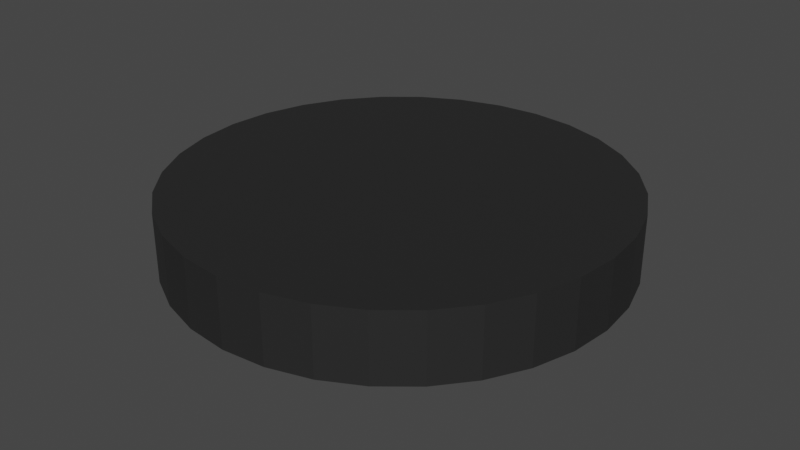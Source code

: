 # Source: Tire.blend  (saved by Blender 3.6.11; exported with 4.5.12 LTS)
import bpy
from mathutils import Matrix  # noqa: F401  (used for matrix-valued properties, if any)

bpy.ops.wm.read_factory_settings(use_empty=True)
scene = bpy.context.scene
scene.name = 'Scene'

# ---- collections
col_collection = bpy.data.collections.new('Collection'); scene.collection.children.link(col_collection)

# ---- materials (node trees are filled in below, after node groups)
mat_gray = bpy.data.materials.new('Gray')
mat_gray.alpha_threshold = 0.0
mat_gray.use_transparent_shadow = False
mat_gray.roughness = 0.5
mat_gray.line_color = (0.0, 0.0, 0.0, 1.0)
mat_white = bpy.data.materials.new('White')
mat_white.use_transparent_shadow = False
mat_black = bpy.data.materials.new('Black')
mat_black.use_transparent_shadow = False

# ---- material node trees
mat_gray.use_nodes = True; mat_gray.node_tree.nodes.clear()
_N = mat_gray.node_tree.nodes; _L = mat_gray.node_tree.links
n0 = _N.new('ShaderNodeOutputMaterial'); n0.name = 'Material Output'; n0.location = (300, 300)
n1 = _N.new('ShaderNodeBsdfPrincipled'); n1.name = 'Principled BSDF'; n1.location = (10, 300)
n1.distribution = 'GGX'
n1.subsurface_method = 'RANDOM_WALK_SKIN'
n1.inputs[0].default_value = (0.1282, 0.1282, 0.1282, 1.0)
n1.inputs[3].default_value = 1.45
n1.inputs[27].default_value = (0.0, 0.0, 0.0, 1.0)
n1.inputs[28].default_value = 1.0
_L.new(n1.outputs[0], n0.inputs[0])
n0.is_active_output = True
mat_white.use_nodes = True; mat_white.node_tree.nodes.clear()
_N = mat_white.node_tree.nodes; _L = mat_white.node_tree.links
n0 = _N.new('ShaderNodeBsdfPrincipled'); n0.name = 'Principled BSDF'; n0.location = (10, 300)
n0.distribution = 'GGX'
n0.subsurface_method = 'RANDOM_WALK_SKIN'
n0.inputs[0].default_value = (1.0, 1.0, 1.0, 1.0)
n0.inputs[3].default_value = 1.45
n0.inputs[27].default_value = (0.0, 0.0, 0.0, 1.0)
n0.inputs[28].default_value = 1.0
n1 = _N.new('ShaderNodeOutputMaterial'); n1.name = 'Material Output'; n1.location = (300, 300)
_L.new(n0.outputs[0], n1.inputs[0])
n1.is_active_output = True
mat_black.use_nodes = True; mat_black.node_tree.nodes.clear()
_N = mat_black.node_tree.nodes; _L = mat_black.node_tree.links
n0 = _N.new('ShaderNodeBsdfPrincipled'); n0.name = 'Principled BSDF'; n0.location = (10, 300)
n0.distribution = 'GGX'
n0.subsurface_method = 'RANDOM_WALK_SKIN'
n0.inputs[0].default_value = (0.02038, 0.02038, 0.02038, 1.0)
n0.inputs[3].default_value = 1.45
n0.inputs[27].default_value = (0.0, 0.0, 0.0, 1.0)
n0.inputs[28].default_value = 1.0
n1 = _N.new('ShaderNodeOutputMaterial'); n1.name = 'Material Output'; n1.location = (300, 300)
_L.new(n0.outputs[0], n1.inputs[0])
n1.is_active_output = True

# ---- world
world_world = bpy.data.worlds.new('World'); scene.world = world_world
world_world.use_nodes = True; world_world.node_tree.nodes.clear()
_N = world_world.node_tree.nodes; _L = world_world.node_tree.links
n0 = _N.new('ShaderNodeOutputWorld'); n0.name = 'World Output'; n0.location = (300, 300)
n1 = _N.new('ShaderNodeBackground'); n1.name = 'Background'; n1.location = (10, 300)
n1.inputs[0].default_value = (0.05088, 0.05088, 0.05088, 1.0)
_L.new(n1.outputs[0], n0.inputs[0])
n0.is_active_output = True
world_world.color = (0.05088, 0.05088, 0.05088)
world_world.use_sun_shadow = False
world_world.sun_shadow_jitter_overblur = 0.0

# ---- meshes
me_tire = bpy.data.meshes.new('Tire')
me_tire.from_pydata([(5.743e-09, 0.3874, -0.1913), (0.07557, 0.3799, -0.1913), (0.0, 1.0, 0.1625), (0.0, 1.0, -0.06744), (0.1951, 0.9808, 0.1625), (0.1951, 0.9808, -0.06744), (0.3827, 0.9239, 0.1625), (0.3827, 0.9239, -0.06744), (0.5556, 0.8315, 0.1625), (0.5556, 0.8315, -0.06744), (0.7071, 0.7071, 0.1625), (0.7071, 0.7071, -0.06744), (0.8315, 0.5556, 0.1625), (0.8315, 0.5556, -0.06744), (0.9239, 0.3827, 0.1625), (0.9239, 0.3827, -0.06744), (0.9808, 0.1951, 0.1625), (0.9808, 0.1951, -0.06744), (1.0, 0.0, 0.1625), (1.0, 0.0, -0.06744), (0.9808, -0.1951, 0.1625), (0.9808, -0.1951, -0.06744), (0.9239, -0.3827, 0.1625), (0.9239, -0.3827, -0.06744), (0.8315, -0.5556, 0.1625), (0.8315, -0.5556, -0.06744), (0.7071, -0.7071, 0.1625), (0.7071, -0.7071, -0.06744), (0.5556, -0.8315, 0.1625), (0.5556, -0.8315, -0.06744), (0.3827, -0.9239, 0.1625), (0.3827, -0.9239, -0.06744), (0.1951, -0.9808, 0.1625), (0.1951, -0.9808, -0.06744), (0.0, -1.0, 0.1625), (0.0, -1.0, -0.06744), (-0.1951, -0.9808, 0.1625), (-0.1951, -0.9808, -0.06744), (-0.3827, -0.9239, 0.1625), (-0.3827, -0.9239, -0.06744), (-0.5556, -0.8315, 0.1625), (-0.5556, -0.8315, -0.06744), (-0.7071, -0.7071, 0.1625), (-0.7071, -0.7071, -0.06744), (-0.8315, -0.5556, 0.1625), (-0.8315, -0.5556, -0.06744), (-0.9239, -0.3827, 0.1625), (-0.9239, -0.3827, -0.06744), (-0.9808, -0.1951, 0.1625), (-0.9808, -0.1951, -0.06744), (-1.0, 0.0, 0.1625), (-1.0, 0.0, -0.06744), (-0.9808, 0.1951, 0.1625), (-0.9808, 0.1951, -0.06744), (-0.9239, 0.3827, 0.1625), (-0.9239, 0.3827, -0.06744), (-0.8315, 0.5556, 0.1625), (-0.8315, 0.5556, -0.06744), (-0.7071, 0.7071, 0.1625), (-0.7071, 0.7071, -0.06744), (-0.5556, 0.8315, 0.1625), (-0.5556, 0.8315, -0.06744), (-0.3827, 0.9239, 0.1625), (-0.3827, 0.9239, -0.06744), (-0.1951, 0.9808, 0.1625), (-0.1951, 0.9808, -0.06744), (0.1482, 0.3579, -0.1913), (0.2152, 0.3221, -0.1913), (0.2739, 0.2739, -0.1913), (0.3221, 0.2152, -0.1913), (0.3579, 0.1482, -0.1913), (0.3799, 0.07557, -0.1913), (0.3874, 7.441e-09, -0.1913), (0.3799, -0.07557, -0.1913), (0.3579, -0.1482, -0.1913), (0.3221, -0.2152, -0.1913), (0.2739, -0.2739, -0.1913), (0.2152, -0.3221, -0.1913), (0.1482, -0.3579, -0.1913), (0.07557, -0.3799, -0.1913), (5.743e-09, -0.3874, -0.1913), (-0.07557, -0.3799, -0.1913), (-0.1482, -0.3579, -0.1913), (-0.2152, -0.3221, -0.1913), (-0.2739, -0.2739, -0.1913), (-0.3221, -0.2152, -0.1913), (-0.3579, -0.1482, -0.1913), (-0.3799, -0.07557, -0.1913), (-0.3874, 7.441e-09, -0.1913), (-0.3799, 0.07557, -0.1913), (-0.3579, 0.1482, -0.1913), (-0.3221, 0.2152, -0.1913), (-0.2739, 0.2739, -0.1913), (-0.2152, 0.3221, -0.1913), (-0.1482, 0.3579, -0.1913), (-0.07557, 0.3799, -0.1913), (0.5994, 0.2483, -0.15), (0.7616, 0.3155, -0.1087), (0.2483, -0.5994, -0.15), (0.3155, -0.7616, -0.1087), (-0.5994, -0.2483, -0.15), (-0.7616, -0.3155, -0.1087), (-0.2483, 0.5994, -0.15), (-0.3155, 0.7616, -0.1087), (0.3604, 0.5394, -0.15), (0.458, 0.6854, -0.1087), (0.5394, -0.3604, -0.15), (0.6854, -0.458, -0.1087), (-0.3604, -0.5394, -0.15), (-0.458, -0.6854, -0.1087), (-0.5394, 0.3604, -0.15), (-0.6854, 0.458, -0.1087), (0.6488, 5.234e-09, -0.15), (0.8244, 2.617e-09, -0.1087), (0.8085, 0.1608, -0.1087), (0.6363, 0.1266, -0.15), (4.229e-09, -0.6488, -0.15), (2.115e-09, -0.8244, -0.1087), (0.1608, -0.8085, -0.1087), (0.1266, -0.6363, -0.15), (-0.6488, 5.234e-09, -0.15), (-0.8244, 2.617e-09, -0.1087), (-0.8085, -0.1608, -0.1087), (-0.6363, -0.1266, -0.15), (0.5394, 0.3604, -0.15), (0.6854, 0.458, -0.1087), (0.5829, 0.5829, -0.1087), (0.4587, 0.4587, -0.15), (0.3604, -0.5394, -0.15), (0.458, -0.6854, -0.1087), (0.5829, -0.5829, -0.1087), (0.4587, -0.4587, -0.15), (-0.5394, -0.3604, -0.15), (-0.6854, -0.458, -0.1087), (-0.5829, -0.5829, -0.1087), (-0.4587, -0.4587, -0.15), (-0.3604, 0.5394, -0.15), (-0.458, 0.6854, -0.1087), (-0.5829, 0.5829, -0.1087), (-0.4587, 0.4587, -0.15), (4.229e-09, 0.6488, -0.15), (2.115e-09, 0.8244, -0.1087), (-0.1608, 0.8085, -0.1087), (-0.1266, 0.6363, -0.15), (0.2483, 0.5994, -0.15), (0.3155, 0.7616, -0.1087), (0.1608, 0.8085, -0.1087), (0.1266, 0.6363, -0.15), (0.5994, -0.2483, -0.15), (0.7616, -0.3155, -0.1087), (0.8085, -0.1608, -0.1087), (0.6363, -0.1266, -0.15), (-0.2483, -0.5994, -0.15), (-0.3155, -0.7616, -0.1087), (-0.1608, -0.8085, -0.1087), (-0.1266, -0.6363, -0.15), (-0.5994, 0.2483, -0.15), (-0.7616, 0.3155, -0.1087), (-0.8085, 0.1608, -0.1087), (-0.6363, 0.1266, -0.15), (0.7616, 0.3155, -0.1845), (0.9239, 0.3827, -0.1432), (0.3155, -0.7616, -0.1845), (0.3827, -0.9239, -0.1432), (0.1951, 0.9808, -0.1432), (-1.813e-11, 1.0, -0.1432), (-0.7616, -0.3155, -0.1845), (-0.9239, -0.3827, -0.1432), (0.3827, 0.9239, -0.1432), (-0.3155, 0.7616, -0.1845), (-0.3827, 0.9239, -0.1432), (0.5556, 0.8315, -0.1432), (0.458, 0.6854, -0.1845), (0.7071, 0.7071, -0.1432), (0.6854, -0.458, -0.1845), (0.8315, -0.5556, -0.1432), (0.8315, 0.5556, -0.1432), (-0.458, -0.6854, -0.1845), (-0.5556, -0.8315, -0.1432), (-0.6854, 0.458, -0.1845), (-0.8315, 0.5556, -0.1432), (0.9808, 0.1951, -0.1432), (0.8244, 2.979e-09, -0.1845), (1.0, 3.625e-10, -0.1432), (0.9808, -0.1951, -0.1432), (2.096e-09, -0.8244, -0.1845), (-1.813e-11, -1.0, -0.1432), (0.9239, -0.3827, -0.1432), (-0.8244, 2.979e-09, -0.1845), (-1.0, 3.625e-10, -0.1432), (0.7071, -0.7071, -0.1432), (0.5556, -0.8315, -0.1432), (0.6854, 0.458, -0.1845), (0.1951, -0.9808, -0.1432), (0.458, -0.6854, -0.1845), (-0.1951, -0.9808, -0.1432), (-0.6854, -0.458, -0.1845), (-0.8315, -0.5556, -0.1432), (-0.3827, -0.9239, -0.1432), (-0.458, 0.6854, -0.1845), (-0.5556, 0.8315, -0.1432), (-0.7071, -0.7071, -0.1432), (2.096e-09, 0.8244, -0.1845), (-0.9808, -0.1951, -0.1432), (0.3155, 0.7616, -0.1845), (-0.9808, 0.1951, -0.1432), (0.7616, -0.3155, -0.1845), (-0.9239, 0.3827, -0.1432), (-0.3155, -0.7616, -0.1845), (-0.7071, 0.7071, -0.1432), (-0.7616, 0.3155, -0.1845), (-0.1951, 0.9808, -0.1432), (0.8085, 0.1608, -0.1845), (0.1608, -0.8085, -0.1845), (-0.8085, -0.1608, -0.1845), (0.5829, 0.5829, -0.1845), (0.5829, -0.5829, -0.1845), (-0.5829, -0.5829, -0.1845), (-0.5829, 0.5829, -0.1845), (-0.1608, 0.8085, -0.1845), (0.1608, 0.8085, -0.1845), (0.8085, -0.1608, -0.1845), (-0.1608, -0.8085, -0.1845), (-0.8085, 0.1608, -0.1845), (5.597e-09, 0.3874, -0.2263), (-0.07557, 0.3799, -0.2263), (-0.1482, 0.3579, -0.2263), (-0.2152, 0.3221, -0.2263), (-0.2739, 0.2739, -0.2263), (-0.3221, 0.2152, -0.2263), (-0.3579, 0.1482, -0.2263), (-0.3799, 0.07557, -0.2263), (-0.3874, 7.457e-09, -0.2263), (-0.3799, -0.07557, -0.2263), (0.6363, 0.1266, -0.1851), (0.3799, 0.07557, -0.2263), (-0.3579, -0.1482, -0.2263), (-0.3221, -0.2152, -0.2263), (0.1266, -0.6363, -0.1851), (0.07557, -0.3799, -0.2263), (-0.2739, -0.2739, -0.2263), (-0.2152, -0.3221, -0.2263), (-0.6363, -0.1266, -0.1851), (-0.1482, -0.3579, -0.2263), (-0.07557, -0.3799, -0.2263), (0.4587, 0.4587, -0.1851), (0.2739, 0.2739, -0.2263), (5.597e-09, -0.3874, -0.2263), (0.4587, -0.4587, -0.1851), (0.2739, -0.2739, -0.2263), (0.1482, -0.3579, -0.2263), (0.2152, -0.3221, -0.2263), (-0.4587, -0.4587, -0.1851), (0.3221, -0.2152, -0.2263), (-0.4587, 0.4587, -0.1851), (0.3579, -0.1482, -0.2263), (0.3799, -0.07557, -0.2263), (-0.1266, 0.6363, -0.1851), (0.3874, 7.457e-09, -0.2263), (0.1266, 0.6363, -0.1851), (0.07557, 0.3799, -0.2263), (0.3579, 0.1482, -0.2263), (0.3221, 0.2152, -0.2263), (0.6363, -0.1266, -0.1851), (0.2152, 0.3221, -0.2263), (-0.1266, -0.6363, -0.1851), (0.1482, 0.3579, -0.2263), (-0.6363, 0.1266, -0.1851), (0.5994, 0.2483, -0.1851), (0.7616, 0.3155, -0.1438), (0.2483, -0.5994, -0.1851), (0.3155, -0.7616, -0.1438), (-0.5994, -0.2483, -0.1851), (-0.7616, -0.3155, -0.1438), (-0.2483, 0.5994, -0.1851), (-0.3155, 0.7616, -0.1438), (0.3604, 0.5394, -0.1851), (0.458, 0.6854, -0.1438), (0.5394, -0.3604, -0.1851), (0.6854, -0.458, -0.1438), (-0.3604, -0.5394, -0.1851), (-0.458, -0.6854, -0.1438), (-0.5394, 0.3604, -0.1851), (-0.6854, 0.458, -0.1438), (0.6488, 5.25e-09, -0.1851), (0.8244, 2.633e-09, -0.1438), (0.8085, 0.1608, -0.1438), (4.084e-09, -0.6488, -0.1851), (1.969e-09, -0.8244, -0.1438), (0.1608, -0.8085, -0.1438), (-0.6488, 5.25e-09, -0.1851), (-0.8244, 2.633e-09, -0.1438), (-0.8085, -0.1608, -0.1438), (0.5394, 0.3604, -0.1851), (0.6854, 0.458, -0.1438), (0.5829, 0.5829, -0.1438), (0.3604, -0.5394, -0.1851), (0.458, -0.6854, -0.1438), (0.5829, -0.5829, -0.1438), (-0.5394, -0.3604, -0.1851), (-0.6854, -0.458, -0.1438), (-0.5829, -0.5829, -0.1438), (-0.3604, 0.5394, -0.1851), (-0.458, 0.6854, -0.1438), (-0.5829, 0.5829, -0.1438), (4.084e-09, 0.6488, -0.1851), (1.969e-09, 0.8244, -0.1438), (-0.1608, 0.8085, -0.1438), (0.2483, 0.5994, -0.1851), (0.3155, 0.7616, -0.1438), (0.1608, 0.8085, -0.1438), (0.5994, -0.2483, -0.1851), (0.7616, -0.3155, -0.1438), (0.8085, -0.1608, -0.1438), (-0.2483, -0.5994, -0.1851), (-0.3155, -0.7616, -0.1438), (-0.1608, -0.8085, -0.1438), (-0.5994, 0.2483, -0.1851), (-0.7616, 0.3155, -0.1438), (-0.8085, 0.1608, -0.1438)], [], [(119, 79, 78, 98), (2, 4, 5, 3), (123, 87, 86, 100), (4, 6, 7, 5), (143, 95, 94, 102), (6, 8, 9, 7), (92, 228, 254, 139), (8, 10, 11, 9), (141, 306, 307, 142), (10, 12, 13, 11), (101, 273, 300, 133), (12, 14, 15, 13), (1, 260, 224, 0), (14, 16, 17, 15), (151, 73, 72, 112), (16, 18, 19, 17), (155, 81, 80, 116), (18, 20, 21, 19), (159, 89, 88, 120), (20, 22, 23, 21), (147, 1, 0, 140), (22, 24, 25, 23), (116, 287, 288, 117), (24, 26, 27, 25), (142, 307, 257, 143), (26, 28, 29, 27), (80, 247, 287, 116), (28, 30, 31, 29), (81, 244, 247, 80), (30, 32, 33, 31), (104, 67, 66, 144), (32, 34, 35, 33), (106, 75, 74, 148), (34, 36, 37, 35), (108, 83, 82, 152), (36, 38, 39, 37), (110, 91, 90, 156), (38, 40, 41, 39), (145, 309, 310, 146), (40, 42, 43, 41), (103, 275, 303, 137), (42, 44, 45, 43), (159, 267, 231, 89), (44, 46, 47, 45), (124, 69, 68, 127), (46, 48, 49, 47), (128, 77, 76, 131), (48, 50, 51, 49), (132, 85, 84, 135), (50, 52, 53, 51), (136, 93, 92, 139), (52, 54, 55, 53), (114, 286, 234, 115), (54, 56, 57, 55), (140, 305, 306, 141), (56, 58, 59, 57), (68, 246, 245, 127), (58, 60, 61, 59), (0, 224, 305, 140), (60, 62, 63, 61), (149, 312, 313, 150), (71, 235, 261, 70), (62, 64, 65, 63), (115, 71, 70, 96), (64, 2, 3, 65), (2, 64, 62, 60, 58, 56, 54, 52, 50, 48, 46, 44, 42, 40, 38, 36, 34, 32, 30, 28, 26, 24, 22, 20, 18, 16, 14, 12, 10, 8, 6, 4), (105, 172, 215, 126), (114, 115, 96, 97), (41, 178, 198, 39), (112, 284, 285, 113), (158, 223, 210, 157), (139, 254, 304, 138), (153, 208, 177, 109), (87, 233, 236, 86), (51, 189, 203, 49), (72, 258, 284, 112), (9, 171, 168, 7), (153, 315, 316, 154), (107, 174, 216, 130), (137, 136, 139, 138), (61, 200, 209, 59), (133, 132, 135, 134), (19, 183, 181, 17), (129, 128, 131, 130), (97, 160, 212, 114), (125, 124, 127, 126), (157, 210, 179, 111), (147, 259, 260, 1), (109, 177, 217, 134), (126, 295, 277, 105), (29, 191, 190, 27), (111, 283, 282, 110), (39, 198, 195, 37), (111, 110, 156, 157), (114, 212, 182, 113), (109, 108, 152, 153), (111, 179, 218, 138), (107, 106, 148, 149), (49, 203, 167, 47), (105, 104, 144, 145), (7, 168, 164, 5), (137, 303, 302, 136), (118, 213, 185, 117), (110, 282, 229, 91), (59, 209, 180, 57), (115, 234, 235, 71), (113, 182, 221, 150), (136, 302, 227, 93), (17, 181, 161, 15), (146, 147, 140, 141), (27, 190, 175, 25), (158, 159, 120, 121), (122, 214, 188, 121), (154, 155, 116, 117), (117, 185, 222, 154), (150, 151, 112, 113), (37, 195, 186, 35), (77, 251, 249, 76), (126, 215, 192, 125), (157, 318, 319, 158), (47, 167, 197, 45), (130, 298, 279, 107), (121, 188, 223, 158), (109, 281, 280, 108), (57, 180, 207, 55), (142, 143, 102, 103), (5, 164, 165, 3), (122, 123, 100, 101), (15, 161, 176, 13), (118, 119, 98, 99), (181, 212, 160, 161), (207, 210, 223, 205), (198, 208, 222, 195), (187, 206, 221, 184), (168, 204, 220, 164), (165, 202, 219, 211), (200, 199, 218, 209), (197, 196, 217, 201), (191, 194, 216, 190), (176, 192, 215, 173), (189, 188, 214, 203), (186, 185, 213, 193), (183, 182, 212, 181), (180, 179, 210, 207), (178, 177, 208, 198), (175, 174, 206, 187), (171, 172, 204, 168), (170, 169, 199, 200), (167, 166, 196, 197), (163, 162, 194, 191), (161, 160, 192, 176), (164, 220, 202, 165), (205, 223, 188, 189), (195, 222, 185, 186), (184, 221, 182, 183), (209, 218, 179, 180), (201, 217, 177, 178), (190, 216, 174, 175), (173, 215, 172, 171), (211, 219, 169, 170), (203, 214, 166, 167), (193, 213, 162, 163), (149, 206, 174, 107), (154, 222, 208, 153), (31, 163, 191, 29), (21, 184, 183, 19), (103, 169, 219, 142), (63, 170, 200, 61), (145, 204, 172, 105), (150, 221, 206, 149), (11, 173, 171, 9), (53, 205, 189, 51), (101, 166, 214, 122), (137, 199, 169, 103), (146, 220, 204, 145), (43, 201, 178, 41), (33, 193, 163, 31), (99, 162, 213, 118), (133, 196, 166, 101), (142, 219, 202, 141), (23, 187, 184, 21), (65, 211, 170, 63), (13, 176, 173, 11), (129, 194, 162, 99), (55, 207, 205, 53), (138, 218, 199, 137), (45, 197, 201, 43), (3, 165, 211, 65), (125, 192, 160, 97), (134, 217, 196, 133), (35, 186, 193, 33), (25, 175, 187, 23), (141, 202, 220, 146), (130, 216, 194, 129), (245, 246, 264, 276), (248, 249, 253, 278), (252, 240, 241, 280), (254, 228, 229, 282), (268, 261, 262, 293), (270, 250, 251, 296), (272, 236, 237, 299), (274, 226, 227, 302), (284, 258, 235, 234), (287, 247, 239, 238), (290, 232, 233, 242), (305, 224, 225, 257), (308, 266, 260, 259), (311, 255, 256, 263), (314, 243, 244, 265), (317, 230, 231, 267), (260, 266, 264, 246, 262, 261, 235, 258, 256, 255, 253, 249, 251, 250, 239, 247, 244, 243, 241, 240, 237, 236, 233, 232, 231, 230, 229, 228, 227, 226, 225, 224), (318, 317, 267, 319), (315, 314, 265, 316), (312, 311, 263, 313), (309, 308, 259, 310), (306, 305, 257, 307), (291, 290, 242, 292), (288, 287, 238, 289), (285, 284, 234, 286), (275, 274, 302, 303), (273, 272, 299, 300), (271, 270, 296, 297), (269, 268, 293, 294), (304, 254, 282, 283), (301, 252, 280, 281), (298, 248, 278, 279), (295, 245, 276, 277), (66, 266, 308, 144), (91, 229, 230, 90), (144, 308, 309, 145), (118, 289, 238, 119), (99, 271, 297, 129), (75, 253, 255, 74), (119, 238, 239, 79), (88, 232, 290, 120), (146, 310, 259, 147), (120, 290, 291, 121), (97, 269, 294, 125), (151, 263, 256, 73), (74, 255, 311, 148), (85, 237, 240, 84), (70, 261, 268, 96), (148, 311, 312, 149), (122, 292, 242, 123), (96, 268, 269, 97), (69, 262, 246, 68), (95, 225, 226, 94), (76, 249, 248, 131), (124, 293, 262, 69), (78, 250, 270, 98), (150, 313, 263, 151), (125, 294, 293, 124), (98, 270, 271, 99), (82, 243, 314, 152), (79, 239, 250, 78), (86, 236, 272, 100), (152, 314, 315, 153), (127, 245, 295, 126), (100, 272, 273, 101), (121, 291, 292, 122), (143, 257, 225, 95), (128, 296, 251, 77), (89, 231, 232, 88), (94, 226, 274, 102), (154, 316, 265, 155), (129, 297, 296, 128), (102, 274, 275, 103), (117, 288, 289, 118), (73, 256, 258, 72), (90, 230, 317, 156), (123, 242, 233, 87), (104, 276, 264, 67), (156, 317, 318, 157), (131, 248, 298, 130), (105, 277, 276, 104), (138, 304, 283, 111), (155, 265, 244, 81), (113, 285, 286, 114), (132, 299, 237, 85), (83, 241, 243, 82), (106, 278, 253, 75), (158, 319, 267, 159), (133, 300, 299, 132), (107, 279, 278, 106), (134, 301, 281, 109), (67, 264, 266, 66), (84, 240, 252, 135), (108, 280, 241, 83), (93, 227, 228, 92), (135, 252, 301, 134)])
me_tire.polygons.foreach_set('material_index', [0, 2, 0, 2, 0, 2, 0, 2, 2, 2, 2, 2, 0, 2, 0, 2, 0, 2, 0, 2, 0, 2, 0, 2, 0, 2, 0, 2, 0, 2, 0, 2, 0, 2, 0, 2, 0, 2, 2, 2, 2, 2, 0, 2, 0, 2, 0, 2, 0, 2, 0, 2, 0, 2, 0, 2, 0, 2, 0, 2, 2, 0, 2, 0, 2, 2, 2, 0, 2, 0, 2, 0, 2, 0, 2, 0, 2, 2, 2, 0, 2, 0, 2, 0, 2, 0, 2, 0, 2, 2, 2, 0, 2, 0, 2, 0, 2, 0, 2, 0, 2, 0, 2, 0, 2, 0, 2, 0, 2, 0, 2, 0, 2, 0, 2, 0, 2, 0, 2, 2, 2, 2, 2, 0, 2, 0, 2, 0, 2, 0, 2, 2, 2, 2, 2, 2, 2, 2, 2, 2, 2, 2, 2, 2, 2, 2, 2, 2, 2, 2, 2, 2, 2, 2, 2, 2, 2, 2, 2, 2, 2, 2, 2, 2, 2, 2, 2, 2, 2, 2, 2, 2, 2, 2, 2, 2, 2, 2, 2, 2, 2, 2, 2, 2, 2, 2, 2, 2, 2, 2, 2, 2, 2, 2, 1, 1, 1, 1, 1, 1, 1, 1, 1, 1, 1, 1, 1, 1, 1, 1, 1, 1, 1, 1, 1, 1, 1, 1, 1, 1, 1, 1, 1, 1, 1, 1, 1, 0, 0, 0, 0, 2, 0, 0, 0, 0, 0, 2, 0, 0, 0, 0, 0, 0, 0, 0, 0, 0, 0, 0, 0, 0, 0, 0, 0, 0, 0, 0, 0, 2, 0, 0, 0, 0, 0, 0, 0, 2, 0, 0, 0, 0, 0, 0, 0, 2, 0, 2, 0, 0, 0, 0, 0, 0, 2, 0, 0, 0, 0, 0])
_uv = me_tire.uv_layers.new(name='UVMap')
_uv.uv.foreach_set('vector', [0.5312, 1.0, 0.5312, 1.0, 0.5625, 1.0, 0.5625, 1.0, 1.0, 0.5, 0.9688, 0.5, 0.9688, 1.0, 1.0, 1.0, 0.2812, 1.0, 0.2812, 1.0, 0.3125, 1.0, 0.3125, 1.0, 0.9688, 0.5, 0.9375, 0.5, 0.9375, 1.0, 0.9688, 1.0, 0.03125, 1.0, 0.03125, 1.0, 0.0625, 1.0, 0.0625, 1.0, 0.9375, 0.5, 0.9062, 0.5, 0.9062, 1.0, 0.9375, 1.0, 0.125, 1.0, 0.125, 1.0, 0.125, 1.0, 0.125, 1.0, 0.9062, 0.5, 0.875, 0.5, 0.875, 1.0, 0.9062, 1.0, 0.0, 1.0, 0.0, 1.0, 0.03125, 1.0, 0.03125, 1.0, 0.875, 0.5, 0.8438, 0.5, 0.8438, 1.0, 0.875, 1.0, 0.3125, 1.0, 0.3125, 1.0, 0.3438, 1.0, 0.3438, 1.0, 0.8438, 0.5, 0.8125, 0.5, 0.8125, 1.0, 0.8438, 1.0, 0.9688, 1.0, 0.9688, 1.0, 1.0, 1.0, 1.0, 1.0, 0.8125, 0.5, 0.7812, 0.5, 0.7812, 1.0, 0.8125, 1.0, 0.7188, 1.0, 0.7188, 1.0, 0.75, 1.0, 0.75, 1.0, 0.7812, 0.5, 0.75, 0.5, 0.75, 1.0, 0.7812, 1.0, 0.4688, 1.0, 0.4688, 1.0, 0.5, 1.0, 0.5, 1.0, 0.75, 0.5, 0.7188, 0.5, 0.7188, 1.0, 0.75, 1.0, 0.2188, 1.0, 0.2188, 1.0, 0.25, 1.0, 0.25, 1.0, 0.7188, 0.5, 0.6875, 0.5, 0.6875, 1.0, 0.7188, 1.0, 0.9688, 1.0, 0.9688, 1.0, 1.0, 1.0, 1.0, 1.0, 0.6875, 0.5, 0.6562, 0.5, 0.6562, 1.0, 0.6875, 1.0, 0.5, 1.0, 0.5, 1.0, 0.5, 1.0, 0.5, 1.0, 0.6562, 0.5, 0.625, 0.5, 0.625, 1.0, 0.6562, 1.0, 0.03125, 1.0, 0.03125, 1.0, 0.03125, 1.0, 0.03125, 1.0, 0.625, 0.5, 0.5938, 0.5, 0.5938, 1.0, 0.625, 1.0, 0.5, 1.0, 0.5, 1.0, 0.5, 1.0, 0.5, 1.0, 0.5938, 0.5, 0.5625, 0.5, 0.5625, 1.0, 0.5938, 1.0, 0.4688, 1.0, 0.4688, 1.0, 0.5, 1.0, 0.5, 1.0, 0.5625, 0.5, 0.5312, 0.5, 0.5312, 1.0, 0.5625, 1.0, 0.9062, 1.0, 0.9062, 1.0, 0.9375, 1.0, 0.9375, 1.0, 0.5312, 0.5, 0.5, 0.5, 0.5, 1.0, 0.5312, 1.0, 0.6562, 1.0, 0.6562, 1.0, 0.6875, 1.0, 0.6875, 1.0, 0.5, 0.5, 0.4688, 0.5, 0.4688, 1.0, 0.5, 1.0, 0.4062, 1.0, 0.4062, 1.0, 0.4375, 1.0, 0.4375, 1.0, 0.4688, 0.5, 0.4375, 0.5, 0.4375, 1.0, 0.4688, 1.0, 0.1562, 1.0, 0.1562, 1.0, 0.1875, 1.0, 0.1875, 1.0, 0.4375, 0.5, 0.4062, 0.5, 0.4062, 1.0, 0.4375, 1.0, 0.9375, 1.0, 0.9375, 1.0, 0.9688, 1.0, 0.9688, 1.0, 0.4062, 0.5, 0.375, 0.5, 0.375, 1.0, 0.4062, 1.0, 0.0625, 1.0, 0.0625, 1.0, 0.09375, 1.0, 0.09375, 1.0, 0.375, 0.5, 0.3438, 0.5, 0.3438, 1.0, 0.375, 1.0, 0.2188, 1.0, 0.2188, 1.0, 0.2188, 1.0, 0.2188, 1.0, 0.3438, 0.5, 0.3125, 0.5, 0.3125, 1.0, 0.3438, 1.0, 0.8437, 1.0, 0.8438, 1.0, 0.875, 1.0, 0.875, 1.0, 0.3125, 0.5, 0.2812, 0.5, 0.2812, 1.0, 0.3125, 1.0, 0.5938, 1.0, 0.5938, 1.0, 0.625, 1.0, 0.625, 1.0, 0.2812, 0.5, 0.25, 0.5, 0.25, 1.0, 0.2812, 1.0, 0.3438, 1.0, 0.3438, 1.0, 0.375, 1.0, 0.375, 1.0, 0.25, 0.5, 0.2188, 0.5, 0.2188, 1.0, 0.25, 1.0, 0.09375, 1.0, 0.09375, 1.0, 0.125, 1.0, 0.125, 1.0, 0.2188, 0.5, 0.1875, 0.5, 0.1875, 1.0, 0.2188, 1.0, 0.7812, 1.0, 0.7812, 1.0, 0.7812, 1.0, 0.7812, 1.0, 0.1875, 0.5, 0.1562, 0.5, 0.1562, 1.0, 0.1875, 1.0, 1.0, 1.0, 1.0, 1.0, 1.0, 1.0, 1.0, 1.0, 0.1562, 0.5, 0.125, 0.5, 0.125, 1.0, 0.1562, 1.0, 0.875, 1.0, 0.875, 1.0, 0.875, 1.0, 0.875, 1.0, 0.125, 0.5, 0.09375, 0.5, 0.09375, 1.0, 0.125, 1.0, 1.0, 1.0, 1.0, 1.0, 1.0, 1.0, 1.0, 1.0, 0.09375, 0.5, 0.0625, 0.5, 0.0625, 1.0, 0.09375, 1.0, 0.6875, 1.0, 0.6875, 1.0, 0.7188, 1.0, 0.7188, 1.0, 0.7812, 1.0, 0.7812, 1.0, 0.8125, 1.0, 0.8125, 1.0, 0.0625, 0.5, 0.03125, 0.5, 0.03125, 1.0, 0.0625, 1.0, 0.7812, 1.0, 0.7812, 1.0, 0.8125, 1.0, 0.8125, 1.0, 0.03125, 0.5, 0.0, 0.5, 0.0, 1.0, 0.03125, 1.0, 0.75, 0.49, 0.7032, 0.4854, 0.6582, 0.4717, 0.6167, 0.4496, 0.5803, 0.4197, 0.5504, 0.3833, 0.5283, 0.3418, 0.5146, 0.2968, 0.51, 0.25, 0.5146, 0.2032, 0.5283, 0.1582, 0.5504, 0.1167, 0.5803, 0.08029, 0.6167, 0.05045, 0.6582, 0.02827, 0.7032, 0.01461, 0.75, 0.01, 0.7968, 0.01461, 0.8418, 0.02827, 0.8833, 0.05045, 0.9197, 0.08029, 0.9496, 0.1167, 0.9717, 0.1582, 0.9854, 0.2032, 0.99, 0.25, 0.9854, 0.2968, 0.9717, 0.3418, 0.9496, 0.3833, 0.9197, 0.4197, 0.8833, 0.4496, 0.8418, 0.4717, 0.7968, 0.4854, 0.9062, 1.0, 0.9062, 1.0, 0.875, 1.0, 0.875, 1.0, 0.7812, 1.0, 0.7812, 1.0, 0.8125, 1.0, 0.8125, 1.0, 0.4062, 1.0, 0.4062, 1.0, 0.4375, 1.0, 0.4375, 1.0, 0.75, 1.0, 0.75, 1.0, 0.75, 1.0, 0.75, 1.0, 0.2188, 1.0, 0.2188, 1.0, 0.1875, 1.0, 0.1875, 1.0, 0.125, 1.0, 0.125, 1.0, 0.125, 1.0, 0.125, 1.0, 0.4375, 1.0, 0.4375, 1.0, 0.4062, 1.0, 0.4062, 1.0, 0.2812, 1.0, 0.2812, 1.0, 0.3125, 1.0, 0.3125, 1.0, 0.25, 1.0, 0.25, 1.0, 0.2812, 1.0, 0.2812, 1.0, 0.75, 1.0, 0.75, 1.0, 0.75, 1.0, 0.75, 1.0, 0.9062, 1.0, 0.9062, 1.0, 0.9375, 1.0, 0.9375, 1.0, 0.4375, 1.0, 0.4375, 1.0, 0.4687, 1.0, 0.4687, 1.0, 0.6562, 1.0, 0.6562, 1.0, 0.625, 1.0, 0.625, 1.0, 0.09375, 1.0, 0.09375, 1.0, 0.125, 1.0, 0.125, 1.0, 0.09375, 1.0, 0.09375, 1.0, 0.125, 1.0, 0.125, 1.0, 0.3438, 1.0, 0.3438, 1.0, 0.375, 1.0, 0.375, 1.0, 0.75, 1.0, 0.75, 1.0, 0.7812, 1.0, 0.7812, 1.0, 0.5938, 1.0, 0.5938, 1.0, 0.625, 1.0, 0.625, 1.0, 0.8125, 1.0, 0.8125, 1.0, 0.7812, 1.0, 0.7812, 1.0, 0.8438, 1.0, 0.8437, 1.0, 0.875, 1.0, 0.875, 1.0, 0.1875, 1.0, 0.1875, 1.0, 0.1562, 1.0, 0.1562, 1.0, 0.9688, 1.0, 0.9688, 1.0, 0.9688, 1.0, 0.9688, 1.0, 0.4062, 1.0, 0.4062, 1.0, 0.375, 1.0, 0.375, 1.0, 0.875, 1.0, 0.875, 1.0, 0.9062, 1.0, 0.9062, 1.0, 0.5938, 1.0, 0.5938, 1.0, 0.625, 1.0, 0.625, 1.0, 0.1562, 1.0, 0.1562, 1.0, 0.1562, 1.0, 0.1562, 1.0, 0.4375, 1.0, 0.4375, 1.0, 0.4688, 1.0, 0.4688, 1.0, 0.1562, 1.0, 0.1562, 1.0, 0.1875, 1.0, 0.1875, 1.0, 0.7812, 1.0, 0.7812, 1.0, 0.75, 1.0, 0.75, 1.0, 0.4062, 1.0, 0.4062, 1.0, 0.4375, 1.0, 0.4375, 1.0, 0.1562, 1.0, 0.1562, 1.0, 0.125, 1.0, 0.125, 1.0, 0.6562, 1.0, 0.6562, 1.0, 0.6875, 1.0, 0.6875, 1.0, 0.2812, 1.0, 0.2812, 1.0, 0.3125, 1.0, 0.3125, 1.0, 0.9062, 1.0, 0.9062, 1.0, 0.9375, 1.0, 0.9375, 1.0, 0.9375, 1.0, 0.9375, 1.0, 0.9688, 1.0, 0.9688, 1.0, 0.09375, 1.0, 0.09375, 1.0, 0.09375, 1.0, 0.09375, 1.0, 0.5312, 1.0, 0.5312, 1.0, 0.5, 1.0, 0.5, 1.0, 0.1562, 1.0, 0.1562, 1.0, 0.1562, 1.0, 0.1562, 1.0, 0.125, 1.0, 0.125, 1.0, 0.1562, 1.0, 0.1562, 1.0, 0.7812, 1.0, 0.7812, 1.0, 0.7812, 1.0, 0.7812, 1.0, 0.75, 1.0, 0.75, 1.0, 0.7188, 1.0, 0.7188, 1.0, 0.09375, 1.0, 0.09375, 1.0, 0.09375, 1.0, 0.09375, 1.0, 0.7812, 1.0, 0.7812, 1.0, 0.8125, 1.0, 0.8125, 1.0, 0.9688, 1.0, 0.9688, 1.0, 1.0, 1.0, 1.0, 1.0, 0.625, 1.0, 0.625, 1.0, 0.6562, 1.0, 0.6562, 1.0, 0.2188, 1.0, 0.2188, 1.0, 0.25, 1.0, 0.25, 1.0, 0.2812, 1.0, 0.2812, 1.0, 0.25, 1.0, 0.25, 1.0, 0.4687, 1.0, 0.4688, 1.0, 0.5, 1.0, 0.5, 1.0, 0.5, 1.0, 0.5, 1.0, 0.4687, 1.0, 0.4687, 1.0, 0.7188, 1.0, 0.7188, 1.0, 0.75, 1.0, 0.75, 1.0, 0.4688, 1.0, 0.4688, 1.0, 0.5, 1.0, 0.5, 1.0, 0.5938, 1.0, 0.5938, 1.0, 0.625, 1.0, 0.625, 1.0, 0.875, 1.0, 0.875, 1.0, 0.8438, 1.0, 0.8438, 1.0, 0.1875, 1.0, 0.1875, 1.0, 0.2188, 1.0, 0.2188, 1.0, 0.3125, 1.0, 0.3125, 1.0, 0.3438, 1.0, 0.3438, 1.0, 0.625, 1.0, 0.625, 1.0, 0.6562, 1.0, 0.6562, 1.0, 0.25, 1.0, 0.25, 1.0, 0.2188, 1.0, 0.2188, 1.0, 0.4062, 1.0, 0.4062, 1.0, 0.4062, 1.0, 0.4062, 1.0, 0.1562, 1.0, 0.1562, 1.0, 0.1875, 1.0, 0.1875, 1.0, 0.03125, 1.0, 0.03125, 1.0, 0.0625, 1.0, 0.0625, 1.0, 0.9688, 1.0, 0.9688, 1.0, 1.0, 1.0, 1.0, 1.0, 0.2812, 1.0, 0.2812, 1.0, 0.3125, 1.0, 0.3125, 1.0, 0.8125, 1.0, 0.8125, 1.0, 0.8438, 1.0, 0.8438, 1.0, 0.5312, 1.0, 0.5312, 1.0, 0.5625, 1.0, 0.5625, 1.0, 0.7812, 1.0, 0.7812, 1.0, 0.8125, 1.0, 0.8125, 1.0, 0.1875, 1.0, 0.1875, 1.0, 0.2188, 1.0, 0.2188, 1.0, 0.4375, 1.0, 0.4375, 1.0, 0.4687, 1.0, 0.4688, 1.0, 0.6875, 1.0, 0.6875, 1.0, 0.7188, 1.0, 0.7188, 1.0, 0.9375, 1.0, 0.9375, 1.0, 0.9688, 1.0, 0.9688, 1.0, 0.0, 1.0, 0.0, 1.0, 0.03125, 1.0, 0.03125, 1.0, 0.09375, 1.0, 0.09375, 1.0, 0.125, 1.0, 0.125, 1.0, 0.3438, 1.0, 0.3438, 1.0, 0.375, 1.0, 0.375, 1.0, 0.5938, 1.0, 0.5938, 1.0, 0.625, 1.0, 0.625, 1.0, 0.8438, 1.0, 0.8438, 1.0, 0.875, 1.0, 0.875, 1.0, 0.25, 1.0, 0.25, 1.0, 0.2812, 1.0, 0.2812, 1.0, 0.5, 1.0, 0.5, 1.0, 0.5312, 1.0, 0.5312, 1.0, 0.75, 1.0, 0.75, 1.0, 0.7812, 1.0, 0.7812, 1.0, 0.1562, 1.0, 0.1562, 1.0, 0.1875, 1.0, 0.1875, 1.0, 0.4062, 1.0, 0.4062, 1.0, 0.4375, 1.0, 0.4375, 1.0, 0.6562, 1.0, 0.6562, 1.0, 0.6875, 1.0, 0.6875, 1.0, 0.9062, 1.0, 0.9062, 1.0, 0.9375, 1.0, 0.9375, 1.0, 0.0625, 1.0, 0.0625, 1.0, 0.09375, 1.0, 0.09375, 1.0, 0.3125, 1.0, 0.3125, 1.0, 0.3438, 1.0, 0.3438, 1.0, 0.5625, 1.0, 0.5625, 1.0, 0.5938, 1.0, 0.5938, 1.0, 0.8125, 1.0, 0.8125, 1.0, 0.8438, 1.0, 0.8438, 1.0, 0.9688, 1.0, 0.9688, 1.0, 1.0, 1.0, 1.0, 1.0, 0.2188, 1.0, 0.2188, 1.0, 0.25, 1.0, 0.25, 1.0, 0.4688, 1.0, 0.4687, 1.0, 0.5, 1.0, 0.5, 1.0, 0.7188, 1.0, 0.7188, 1.0, 0.75, 1.0, 0.75, 1.0, 0.125, 1.0, 0.125, 1.0, 0.1562, 1.0, 0.1562, 1.0, 0.375, 1.0, 0.375, 1.0, 0.4062, 1.0, 0.4062, 1.0, 0.625, 1.0, 0.625, 1.0, 0.6562, 1.0, 0.6562, 1.0, 0.875, 1.0, 0.875, 1.0, 0.9062, 1.0, 0.9062, 1.0, 0.03125, 1.0, 0.03125, 1.0, 0.0625, 1.0, 0.0625, 1.0, 0.2812, 1.0, 0.2812, 1.0, 0.3125, 1.0, 0.3125, 1.0, 0.5312, 1.0, 0.5312, 1.0, 0.5625, 1.0, 0.5625, 1.0, 0.6875, 1.0, 0.6875, 1.0, 0.6562, 1.0, 0.6562, 1.0, 0.4687, 1.0, 0.4687, 1.0, 0.4375, 1.0, 0.4375, 1.0, 0.5625, 1.0, 0.5625, 1.0, 0.5938, 1.0, 0.5938, 1.0, 0.7188, 1.0, 0.7188, 1.0, 0.75, 1.0, 0.75, 1.0, 0.0625, 1.0, 0.0625, 1.0, 0.03125, 1.0, 0.03125, 1.0, 0.0625, 1.0, 0.0625, 1.0, 0.09375, 1.0, 0.09375, 1.0, 0.9375, 1.0, 0.9375, 1.0, 0.9062, 1.0, 0.9062, 1.0, 0.7188, 1.0, 0.7188, 1.0, 0.6875, 1.0, 0.6875, 1.0, 0.875, 1.0, 0.875, 1.0, 0.9062, 1.0, 0.9062, 1.0, 0.2188, 1.0, 0.2188, 1.0, 0.25, 1.0, 0.25, 1.0, 0.3125, 1.0, 0.3125, 1.0, 0.2812, 1.0, 0.2812, 1.0, 0.09375, 1.0, 0.09375, 1.0, 0.0625, 1.0, 0.0625, 1.0, 0.9688, 1.0, 0.9688, 1.0, 0.9375, 1.0, 0.9375, 1.0, 0.375, 1.0, 0.375, 1.0, 0.4062, 1.0, 0.4062, 1.0, 0.5312, 1.0, 0.5312, 1.0, 0.5625, 1.0, 0.5625, 1.0, 0.5625, 1.0, 0.5625, 1.0, 0.5312, 1.0, 0.5312, 1.0, 0.3438, 1.0, 0.3438, 1.0, 0.3125, 1.0, 0.3125, 1.0, 0.03125, 1.0, 0.03125, 1.0, 0.0, 1.0, 0.0, 1.0, 0.6875, 1.0, 0.6875, 1.0, 0.7188, 1.0, 0.7188, 1.0, 0.03125, 1.0, 0.03125, 1.0, 0.0625, 1.0, 0.0625, 1.0, 0.8438, 1.0, 0.8438, 1.0, 0.875, 1.0, 0.875, 1.0, 0.5938, 1.0, 0.5938, 1.0, 0.5625, 1.0, 0.5625, 1.0, 0.1875, 1.0, 0.1875, 1.0, 0.2188, 1.0, 0.2188, 1.0, 0.125, 1.0, 0.125, 1.0, 0.09375, 1.0, 0.09375, 1.0, 0.3438, 1.0, 0.3438, 1.0, 0.375, 1.0, 0.375, 1.0, 0.0, 1.0, 0.0, 1.0, 0.03125, 1.0, 0.03125, 1.0, 0.8438, 1.0, 0.8438, 1.0, 0.8125, 1.0, 0.8125, 1.0, 0.375, 1.0, 0.375, 1.0, 0.3438, 1.0, 0.3438, 1.0, 0.5, 1.0, 0.5, 1.0, 0.5312, 1.0, 0.5312, 1.0, 0.6562, 1.0, 0.6562, 1.0, 0.6875, 1.0, 0.6875, 1.0, 1.0, 1.0, 1.0, 1.0, 0.9688, 1.0, 0.9688, 1.0, 0.625, 1.0, 0.625, 1.0, 0.5938, 1.0, 0.5938, 1.0, 0.875, 1.0, 0.875, 1.0, 0.9062, 1.0, 0.9062, 1.0, 0.625, 1.0, 0.625, 1.0, 0.6562, 1.0, 0.6562, 1.0, 0.375, 1.0, 0.375, 1.0, 0.4062, 1.0, 0.4062, 1.0, 0.125, 1.0, 0.125, 1.0, 0.1562, 1.0, 0.1562, 1.0, 0.8125, 1.0, 0.8125, 1.0, 0.8438, 1.0, 0.8437, 1.0, 0.5625, 1.0, 0.5625, 1.0, 0.5938, 1.0, 0.5938, 1.0, 0.3125, 1.0, 0.3125, 1.0, 0.3438, 1.0, 0.3438, 1.0, 0.0625, 1.0, 0.0625, 1.0, 0.09375, 1.0, 0.09375, 1.0, 0.75, 1.0, 0.75, 1.0, 0.7812, 1.0, 0.7812, 1.0, 0.5, 1.0, 0.5, 1.0, 0.5312, 1.0, 0.5312, 1.0, 0.25, 1.0, 0.25, 1.0, 0.2812, 1.0, 0.2812, 1.0, 0.0, 1.0, 0.0, 1.0, 0.03125, 1.0, 0.03125, 1.0, 0.9375, 1.0, 0.9375, 1.0, 0.9688, 1.0, 0.9688, 1.0, 0.6875, 1.0, 0.6875, 1.0, 0.7188, 1.0, 0.7188, 1.0, 0.4375, 1.0, 0.4375, 1.0, 0.4688, 1.0, 0.4688, 1.0, 0.1875, 1.0, 0.1875, 1.0, 0.2188, 1.0, 0.2188, 1.0, 0.2968, 0.4854, 0.3418, 0.4717, 0.3833, 0.4496, 0.4197, 0.4197, 0.4496, 0.3833, 0.4717, 0.3418, 0.4854, 0.2968, 0.49, 0.25, 0.4854, 0.2032, 0.4717, 0.1582, 0.4496, 0.1167, 0.4197, 0.08029, 0.3833, 0.05045, 0.3418, 0.02827, 0.2968, 0.01461, 0.25, 0.01, 0.2032, 0.01461, 0.1582, 0.02827, 0.1167, 0.05045, 0.08029, 0.08029, 0.05045, 0.1167, 0.02827, 0.1582, 0.01461, 0.2032, 0.01, 0.25, 0.01461, 0.2968, 0.02827, 0.3418, 0.05045, 0.3833, 0.08029, 0.4197, 0.1167, 0.4496, 0.1582, 0.4717, 0.2032, 0.4854, 0.25, 0.49, 0.1875, 1.0, 0.1875, 1.0, 0.2188, 1.0, 0.2188, 1.0, 0.4375, 1.0, 0.4375, 1.0, 0.4688, 1.0, 0.4687, 1.0, 0.6875, 1.0, 0.6875, 1.0, 0.7188, 1.0, 0.7188, 1.0, 0.9375, 1.0, 0.9375, 1.0, 0.9688, 1.0, 0.9688, 1.0, 0.0, 1.0, 0.0, 1.0, 0.03125, 1.0, 0.03125, 1.0, 0.25, 1.0, 0.25, 1.0, 0.2812, 1.0, 0.2812, 1.0, 0.5, 1.0, 0.5, 1.0, 0.5312, 1.0, 0.5312, 1.0, 0.75, 1.0, 0.75, 1.0, 0.7812, 1.0, 0.7812, 1.0, 0.0625, 1.0, 0.0625, 1.0, 0.09375, 1.0, 0.09375, 1.0, 0.3125, 1.0, 0.3125, 1.0, 0.3438, 1.0, 0.3438, 1.0, 0.5625, 1.0, 0.5625, 1.0, 0.5938, 1.0, 0.5938, 1.0, 0.8125, 1.0, 0.8125, 1.0, 0.8437, 1.0, 0.8438, 1.0, 0.125, 1.0, 0.125, 1.0, 0.1562, 1.0, 0.1562, 1.0, 0.375, 1.0, 0.375, 1.0, 0.4062, 1.0, 0.4062, 1.0, 0.625, 1.0, 0.625, 1.0, 0.6562, 1.0, 0.6562, 1.0, 0.875, 1.0, 0.875, 1.0, 0.9062, 1.0, 0.9062, 1.0, 0.9375, 1.0, 0.9375, 1.0, 0.9375, 1.0, 0.9375, 1.0, 0.1562, 1.0, 0.1562, 1.0, 0.1875, 1.0, 0.1875, 1.0, 0.9375, 1.0, 0.9375, 1.0, 0.9375, 1.0, 0.9375, 1.0, 0.5312, 1.0, 0.5312, 1.0, 0.5312, 1.0, 0.5312, 1.0, 0.5625, 1.0, 0.5625, 1.0, 0.5938, 1.0, 0.5938, 1.0, 0.6562, 1.0, 0.6562, 1.0, 0.6875, 1.0, 0.6875, 1.0, 0.5312, 1.0, 0.5312, 1.0, 0.5312, 1.0, 0.5312, 1.0, 0.25, 1.0, 0.25, 1.0, 0.25, 1.0, 0.25, 1.0, 0.9688, 1.0, 0.9688, 1.0, 0.9688, 1.0, 0.9688, 1.0, 0.25, 1.0, 0.25, 1.0, 0.25, 1.0, 0.25, 1.0, 0.8125, 1.0, 0.8125, 1.0, 0.8438, 1.0, 0.8438, 1.0, 0.7188, 1.0, 0.7188, 1.0, 0.7188, 1.0, 0.7188, 1.0, 0.6875, 1.0, 0.6875, 1.0, 0.6875, 1.0, 0.6875, 1.0, 0.3438, 1.0, 0.3438, 1.0, 0.375, 1.0, 0.375, 1.0, 0.8125, 1.0, 0.8125, 1.0, 0.8125, 1.0, 0.8125, 1.0, 0.6875, 1.0, 0.6875, 1.0, 0.6875, 1.0, 0.6875, 1.0, 0.2812, 1.0, 0.2812, 1.0, 0.2812, 1.0, 0.2812, 1.0, 0.8125, 1.0, 0.8125, 1.0, 0.8125, 1.0, 0.8125, 1.0, 0.8438, 1.0, 0.8438, 1.0, 0.875, 1.0, 0.875, 1.0, 0.03125, 1.0, 0.03125, 1.0, 0.0625, 1.0, 0.0625, 1.0, 0.625, 1.0, 0.625, 1.0, 0.625, 1.0, 0.625, 1.0, 0.8437, 1.0, 0.8437, 1.0, 0.8438, 1.0, 0.8438, 1.0, 0.5625, 1.0, 0.5625, 1.0, 0.5625, 1.0, 0.5625, 1.0, 0.7188, 1.0, 0.7188, 1.0, 0.7188, 1.0, 0.7188, 1.0, 0.8438, 1.0, 0.8438, 1.0, 0.8437, 1.0, 0.8437, 1.0, 0.5625, 1.0, 0.5625, 1.0, 0.5625, 1.0, 0.5625, 1.0, 0.4375, 1.0, 0.4375, 1.0, 0.4375, 1.0, 0.4375, 1.0, 0.5312, 1.0, 0.5312, 1.0, 0.5625, 1.0, 0.5625, 1.0, 0.3125, 1.0, 0.3125, 1.0, 0.3125, 1.0, 0.3125, 1.0, 0.4375, 1.0, 0.4375, 1.0, 0.4375, 1.0, 0.4375, 1.0, 0.875, 1.0, 0.875, 1.0, 0.875, 1.0, 0.875, 1.0, 0.3125, 1.0, 0.3125, 1.0, 0.3125, 1.0, 0.3125, 1.0, 0.25, 1.0, 0.25, 1.0, 0.2812, 1.0, 0.2812, 1.0, 0.03125, 1.0, 0.03125, 1.0, 0.03125, 1.0, 0.03125, 1.0, 0.5938, 1.0, 0.5938, 1.0, 0.5938, 1.0, 0.5938, 1.0, 0.2188, 1.0, 0.2188, 1.0, 0.25, 1.0, 0.25, 1.0, 0.0625, 1.0, 0.0625, 1.0, 0.0625, 1.0, 0.0625, 1.0, 0.4687, 1.0, 0.4687, 1.0, 0.4688, 1.0, 0.4688, 1.0, 0.5938, 1.0, 0.5938, 1.0, 0.5938, 1.0, 0.5938, 1.0, 0.0625, 1.0, 0.0625, 1.0, 0.0625, 1.0, 0.0625, 1.0, 0.5, 1.0, 0.5, 1.0, 0.5312, 1.0, 0.5312, 1.0, 0.7188, 1.0, 0.7188, 1.0, 0.75, 1.0, 0.75, 1.0, 0.1875, 1.0, 0.1875, 1.0, 0.1875, 1.0, 0.1875, 1.0, 0.2812, 1.0, 0.2812, 1.0, 0.2812, 1.0, 0.2812, 1.0, 0.9062, 1.0, 0.9062, 1.0, 0.9062, 1.0, 0.9062, 1.0, 0.1875, 1.0, 0.1875, 1.0, 0.1875, 1.0, 0.1875, 1.0, 0.625, 1.0, 0.625, 1.0, 0.625, 1.0, 0.625, 1.0, 0.9062, 1.0, 0.9062, 1.0, 0.9062, 1.0, 0.9062, 1.0, 0.125, 1.0, 0.125, 1.0, 0.1562, 1.0, 0.1562, 1.0, 0.4688, 1.0, 0.4688, 1.0, 0.4688, 1.0, 0.4688, 1.0, 0.75, 1.0, 0.75, 1.0, 0.7812, 1.0, 0.7812, 1.0, 0.3438, 1.0, 0.3438, 1.0, 0.3438, 1.0, 0.3438, 1.0, 0.4062, 1.0, 0.4062, 1.0, 0.4375, 1.0, 0.4375, 1.0, 0.6562, 1.0, 0.6562, 1.0, 0.6562, 1.0, 0.6562, 1.0, 0.2188, 1.0, 0.2188, 1.0, 0.2188, 1.0, 0.2188, 1.0, 0.3438, 1.0, 0.3438, 1.0, 0.3438, 1.0, 0.3438, 1.0, 0.6562, 1.0, 0.6562, 1.0, 0.6562, 1.0, 0.6562, 1.0, 0.375, 1.0, 0.375, 1.0, 0.4062, 1.0, 0.4062, 1.0, 0.9062, 1.0, 0.9062, 1.0, 0.9375, 1.0, 0.9375, 1.0, 0.375, 1.0, 0.375, 1.0, 0.375, 1.0, 0.375, 1.0, 0.4062, 1.0, 0.4062, 1.0, 0.4062, 1.0, 0.4062, 1.0, 0.09375, 1.0, 0.09375, 1.0, 0.125, 1.0, 0.125, 1.0, 0.375, 1.0, 0.375, 1.0, 0.375, 1.0, 0.375, 1.0])
me_tire.materials.append(mat_gray)
me_tire.materials.append(mat_white)
me_tire.materials.append(mat_black)
me_tire.use_mirror_vertex_groups = False
me_tire.update()

# ---- objects
ob_tire = bpy.data.objects.new('Tire', me_tire)

# ---- transforms, parenting, visibility, modifiers, constraints
ob_tire.location = (0.0, 0.0, 0.0)
ob_tire.lock_rotations_4d = False
ob_tire.empty_display_type = 'ARROWS'
ob_tire.lineart.crease_threshold = 0.0

# ---- collection membership
col_collection.objects.link(ob_tire)

# ---- scene / render settings (as saved in the file)
scene.frame_start = 1; scene.frame_end = 250; scene.frame_set(1)
scene.render.engine = 'BLENDER_EEVEE_NEXT'
scene.cycles.sampling_pattern = 'TABULATED_SOBOL'
scene.view_settings.view_transform = 'Filmic'
bpy.context.view_layer.update()

# ---- added for rendering (the .blend has no active camera and no usable light): camera, sun
cam_auto = bpy.data.cameras.new('AutoCamera')
cam_auto.lens = 50.0
cam_auto.sensor_width = 36.0
cam_auto.clip_end = 1000.0
ob_auto_camera = bpy.data.objects.new('AutoCamera', cam_auto)
scene.collection.objects.link(ob_auto_camera)
ob_auto_camera.location = (2.64154, -3.16985, 2.08129)
ob_auto_camera.rotation_euler = (1.09748, -7.21219e-08, 0.694738)
scene.camera = ob_auto_camera
light_auto_sun = bpy.data.lights.new('AutoSun', 'SUN')
light_auto_sun.energy = 3.0
light_auto_sun.angle = 0.0523599
ob_auto_sun = bpy.data.objects.new('AutoSun', light_auto_sun)
scene.collection.objects.link(ob_auto_sun)
ob_auto_sun.rotation_euler = (0.872665, 0.174533, 0.523599)
bpy.context.view_layer.update()
